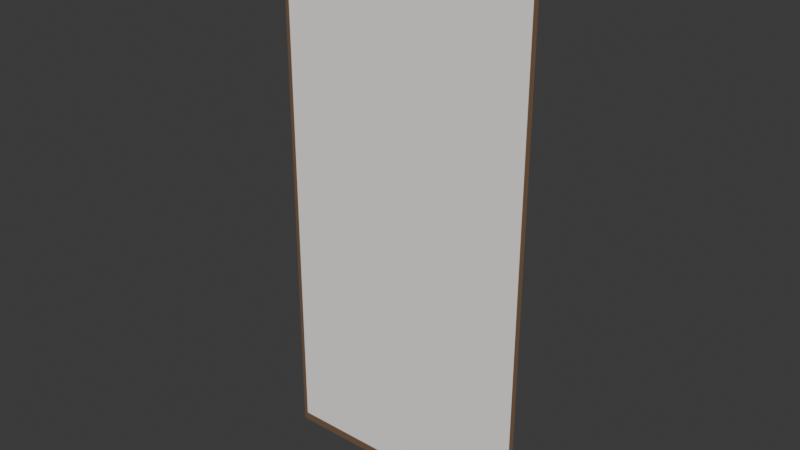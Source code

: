 # Source: Fusuma.blend  (saved by Blender 4.5.91; exported with 4.5.12 LTS)
import bpy
from mathutils import Matrix  # noqa: F401  (used for matrix-valued properties, if any)

bpy.ops.wm.read_factory_settings(use_empty=True)
scene = bpy.context.scene
scene.name = 'Scene'

# ---- collections
col_collection = bpy.data.collections.new('Collection'); scene.collection.children.link(col_collection)

# ---- images (referenced by path relative to the original .blend; pixels are not part of the script)
import os
ASSET_DIR = os.environ.get("B2B_ASSET_DIR", "")  # directory of the original .blend (textures are referenced by path, not embedded)
HERE = os.path.dirname(os.path.abspath(__file__))  # packed textures are extracted next to this script under _unpacked/

def load_image(name, relpath, width, height, colorspace="sRGB"):
    """Load a texture the original file referenced (path relative to the .blend, or extracted next to this script)."""
    p = next((c for c in (os.path.join(HERE, relpath), os.path.join(ASSET_DIR, relpath)) if relpath and os.path.exists(c)), "")
    if p:
        img = bpy.data.images.load(p, check_existing=True)
        img.name = name
    else:  # same state as the original file: an image datablock whose file is absent (Cycles renders it pink)
        img = bpy.data.images.new(name, width, height)
        img.source = "FILE"
        img.filepath = "//" + (relpath or name)
    img.colorspace_settings.name = colorspace
    return img
img_fusumatexture = load_image('FusumaTexture', '_unpacked/FusumaTexture.48d0acf6.png', 512, 512, 'sRGB')

# ---- materials (node trees are filled in below, after node groups)
mat_fusumamaterial = bpy.data.materials.new('FusumaMaterial')

# ---- material node trees
mat_fusumamaterial.use_nodes = True; mat_fusumamaterial.node_tree.nodes.clear()
_N = mat_fusumamaterial.node_tree.nodes; _L = mat_fusumamaterial.node_tree.links
n0 = _N.new('ShaderNodeTexImage'); n0.name = 'Image Texture'; n0.location = (0, 0)
n0.image = img_fusumatexture
n1 = _N.new('ShaderNodeTexCoord'); n1.name = 'Texture Coordinate'; n1.location = (-200, 0)
n2 = _N.new('ShaderNodeBsdfPrincipled'); n2.name = 'Principled BSDF'; n2.location = (300, 0)
n2.inputs[2].default_value = 0.9
n3 = _N.new('ShaderNodeOutputMaterial'); n3.name = 'Material Output'; n3.location = (500, 0)
_L.new(n1.outputs[2], n0.inputs[0])
_L.new(n0.outputs[0], n2.inputs[0])
_L.new(n2.outputs[0], n3.inputs[0])
n3.is_active_output = True

# ---- world
world_world = bpy.data.worlds.new('World'); scene.world = world_world
world_world.use_nodes = True; world_world.node_tree.nodes.clear()
_N = world_world.node_tree.nodes; _L = world_world.node_tree.links
n0 = _N.new('ShaderNodeOutputWorld'); n0.name = 'World Output'; n0.location = (200, 100)
n1 = _N.new('ShaderNodeBackground'); n1.name = 'Background'; n1.location = (-200, 100)
n1.inputs[0].default_value = (0.05088, 0.05088, 0.05088, 1.0)
_L.new(n1.outputs[0], n0.inputs[0])
n0.is_active_output = True
world_world.color = (0.05088, 0.05088, 0.05088)
world_world.sun_shadow_jitter_overblur = 0.0

# ---- meshes
me_fusumamesh = bpy.data.meshes.new('FusumaMesh')
me_fusumamesh.from_pydata([(-0.6, 0.0, 1.25), (0.6, 0.0, 1.25), (0.6, 0.0, -1.25), (-0.6, 0.0, -1.25)], [], [(0, 1, 2, 3)])
me_fusumamesh.polygons.foreach_set('use_smooth', [True] * 1)
_uv = me_fusumamesh.uv_layers.new(name='UVMap')
_uv.uv.foreach_set('vector', [-1.987e-08, 1.0, 1.0, 1.0, 1.0, 0.0, -1.987e-08, 0.0])
me_fusumamesh.materials.append(mat_fusumamaterial)
me_fusumamesh.update()

# ---- objects
ob_fusuma = bpy.data.objects.new('Fusuma', me_fusumamesh)

# ---- transforms, parenting, visibility, modifiers, constraints
ob_fusuma.location = (0.0, 0.0, 0.0)

# ---- collection membership
col_collection.objects.link(ob_fusuma)

# ---- scene / render settings (as saved in the file)
scene.frame_start = 1; scene.frame_end = 250; scene.frame_set(1)
scene.render.engine = 'BLENDER_EEVEE_NEXT'
bpy.context.view_layer.update()

# ---- added for rendering (the .blend has no active camera and no usable light): camera, sun
cam_auto = bpy.data.cameras.new('AutoCamera')
cam_auto.lens = 50.0
cam_auto.sensor_width = 36.0
cam_auto.clip_end = 1000.0
ob_auto_camera = bpy.data.objects.new('AutoCamera', cam_auto)
scene.collection.objects.link(ob_auto_camera)
ob_auto_camera.location = (2.56573, -3.07887, 2.05258)
ob_auto_camera.rotation_euler = (1.09748, -7.21219e-08, 0.694738)
scene.camera = ob_auto_camera
light_auto_sun = bpy.data.lights.new('AutoSun', 'SUN')
light_auto_sun.energy = 3.0
light_auto_sun.angle = 0.0523599
ob_auto_sun = bpy.data.objects.new('AutoSun', light_auto_sun)
scene.collection.objects.link(ob_auto_sun)
ob_auto_sun.rotation_euler = (0.872665, 0.174533, 0.523599)
bpy.context.view_layer.update()
